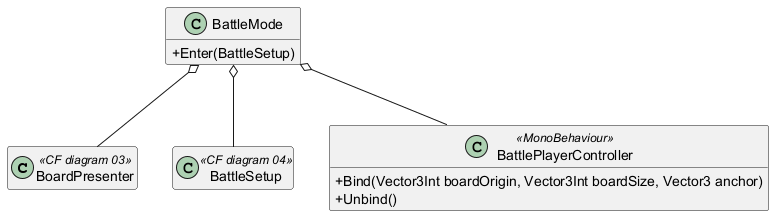

The diagram above was rendered by PlantUML. Its source (embedded in the PNG):
@startuml Battle Mode

skinparam classAttributeIconSize 0
hide empty members

class BoardPresenter <<CF diagram 03>> {}
class BattleSetup <<CF diagram 04>> {}

class BattlePlayerController <<MonoBehaviour>> {
  +Bind(Vector3Int boardOrigin, Vector3Int boardSize, Vector3 anchor)
  +Unbind()
}

class BattleMode {
  +Enter(BattleSetup)
}

BattleMode o-- BoardPresenter
BattleMode o-- BattlePlayerController
BattleMode o-- BattleSetup

@enduml